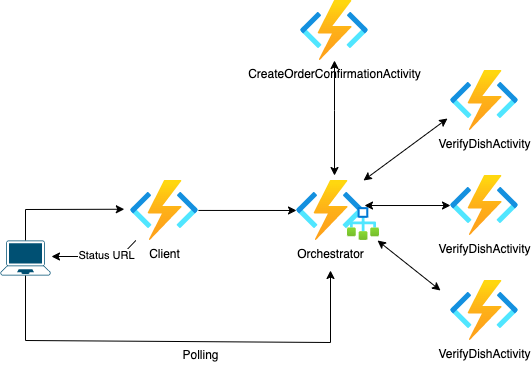

The diagram above was exported from draw.io. Its source (the exported page's mxGraphModel, read from the mxfile embedded in the PNG):
<mxGraphModel dx="2066" dy="1186" grid="1" gridSize="10" guides="1" tooltips="1" connect="1" arrows="1" fold="1" page="1" pageScale="1" pageWidth="827" pageHeight="1169" math="0" shadow="0">
  <root>
    <mxCell id="0" />
    <mxCell id="1" parent="0" />
    <mxCell id="2" value="Client" style="aspect=fixed;html=1;points=[];align=center;image;fontSize=12;image=img/lib/azure2/compute/Function_Apps.svg;" vertex="1" parent="1">
      <mxGeometry x="180" y="190" width="68" height="60" as="geometry" />
    </mxCell>
    <mxCell id="3" value="" style="endArrow=classic;html=1;rounded=0;entryX=-0.091;entryY=0.479;entryDx=0;entryDy=0;entryPerimeter=0;exitX=0.5;exitY=0;exitDx=0;exitDy=0;exitPerimeter=0;" edge="1" source="10" target="2" parent="1">
      <mxGeometry width="50" height="50" relative="1" as="geometry">
        <mxPoint x="130" y="219" as="sourcePoint" />
        <mxPoint x="280" y="340" as="targetPoint" />
        <Array as="points">
          <mxPoint x="75" y="219" />
        </Array>
      </mxGeometry>
    </mxCell>
    <mxCell id="4" value="Orchestrator" style="aspect=fixed;html=1;points=[];align=center;image;fontSize=12;image=img/lib/azure2/compute/Function_Apps.svg;" vertex="1" parent="1">
      <mxGeometry x="346" y="190" width="68" height="60" as="geometry" />
    </mxCell>
    <mxCell id="5" value="" style="endArrow=classic;html=1;rounded=0;exitX=0.999;exitY=0.499;exitDx=0;exitDy=0;exitPerimeter=0;" edge="1" source="2" target="4" parent="1">
      <mxGeometry width="50" height="50" relative="1" as="geometry">
        <mxPoint x="330" y="390" as="sourcePoint" />
        <mxPoint x="380" y="340" as="targetPoint" />
      </mxGeometry>
    </mxCell>
    <mxCell id="6" value="" style="aspect=fixed;html=1;points=[];align=center;image;fontSize=12;image=img/lib/azure2/general/Workflow.svg;" vertex="1" parent="1">
      <mxGeometry x="397" y="217.06" width="32" height="32.94" as="geometry" />
    </mxCell>
    <mxCell id="7" value="CreateOrderConfirmationActivity" style="aspect=fixed;html=1;points=[];align=center;image;fontSize=12;image=img/lib/azure2/iot/Function_Apps.svg;" vertex="1" parent="1">
      <mxGeometry x="350" y="10" width="68" height="60" as="geometry" />
    </mxCell>
    <mxCell id="8" value="" style="endArrow=classic;html=1;rounded=0;exitX=0.5;exitY=1;exitDx=0;exitDy=0;exitPerimeter=0;" edge="1" source="10" parent="1">
      <mxGeometry width="50" height="50" relative="1" as="geometry">
        <mxPoint x="80" y="350" as="sourcePoint" />
        <mxPoint x="380" y="280" as="targetPoint" />
        <Array as="points">
          <mxPoint x="75" y="350" />
          <mxPoint x="380" y="352" />
        </Array>
      </mxGeometry>
    </mxCell>
    <mxCell id="9" value="Polling" style="text;html=1;align=center;verticalAlign=middle;resizable=0;points=[];autosize=1;strokeColor=none;fillColor=none;" vertex="1" parent="1">
      <mxGeometry x="220" y="350" width="60" height="30" as="geometry" />
    </mxCell>
    <mxCell id="10" value="" style="points=[[0.13,0.02,0],[0.5,0,0],[0.87,0.02,0],[0.885,0.4,0],[0.985,0.985,0],[0.5,1,0],[0.015,0.985,0],[0.115,0.4,0]];verticalLabelPosition=bottom;sketch=0;html=1;verticalAlign=top;aspect=fixed;align=center;pointerEvents=1;shape=mxgraph.cisco19.laptop;fillColor=#005073;strokeColor=none;" vertex="1" parent="1">
      <mxGeometry x="50" y="250" width="50" height="35" as="geometry" />
    </mxCell>
    <mxCell id="11" value="" style="endArrow=classic;html=1;rounded=0;entryX=1.02;entryY=0.457;entryDx=0;entryDy=0;entryPerimeter=0;" edge="1" source="2" target="10" parent="1">
      <mxGeometry width="50" height="50" relative="1" as="geometry">
        <mxPoint x="390" y="270" as="sourcePoint" />
        <mxPoint x="440" y="220" as="targetPoint" />
        <Array as="points">
          <mxPoint x="170" y="266" />
        </Array>
      </mxGeometry>
    </mxCell>
    <mxCell id="12" value="Status URL" style="edgeLabel;html=1;align=center;verticalAlign=middle;resizable=0;points=[];" vertex="1" connectable="0" parent="11">
      <mxGeometry x="-0.185" y="-1" relative="1" as="geometry">
        <mxPoint as="offset" />
      </mxGeometry>
    </mxCell>
    <mxCell id="13" value="VerifyDishActivity" style="aspect=fixed;html=1;points=[];align=center;image;fontSize=12;image=img/lib/azure2/iot/Function_Apps.svg;" vertex="1" parent="1">
      <mxGeometry x="500" y="185" width="68" height="60" as="geometry" />
    </mxCell>
    <mxCell id="14" value="" style="endArrow=classic;startArrow=classic;html=1;rounded=0;exitX=0.559;exitY=-0.083;exitDx=0;exitDy=0;exitPerimeter=0;" edge="1" source="4" target="7" parent="1">
      <mxGeometry width="50" height="50" relative="1" as="geometry">
        <mxPoint x="640" y="300" as="sourcePoint" />
        <mxPoint x="380" y="110" as="targetPoint" />
        <Array as="points">
          <mxPoint x="384" y="120" />
        </Array>
      </mxGeometry>
    </mxCell>
    <mxCell id="15" value="" style="endArrow=classic;startArrow=classic;html=1;rounded=0;exitX=1;exitY=0.417;exitDx=0;exitDy=0;exitPerimeter=0;" edge="1" source="4" target="13" parent="1">
      <mxGeometry width="50" height="50" relative="1" as="geometry">
        <mxPoint x="364.6666666666665" y="200" as="sourcePoint" />
        <mxPoint x="314" y="90" as="targetPoint" />
        <Array as="points" />
      </mxGeometry>
    </mxCell>
    <mxCell id="16" value="" style="endArrow=classic;startArrow=classic;html=1;rounded=0;exitX=0.985;exitY=0;exitDx=0;exitDy=0;exitPerimeter=0;entryX=-0.044;entryY=0.8;entryDx=0;entryDy=0;entryPerimeter=0;" edge="1" source="4" target="17" parent="1">
      <mxGeometry width="50" height="50" relative="1" as="geometry">
        <mxPoint x="470" y="187" as="sourcePoint" />
        <mxPoint x="471.02" y="80" as="targetPoint" />
        <Array as="points" />
      </mxGeometry>
    </mxCell>
    <mxCell id="17" value="VerifyDishActivity" style="aspect=fixed;html=1;points=[];align=center;image;fontSize=12;image=img/lib/azure2/iot/Function_Apps.svg;" vertex="1" parent="1">
      <mxGeometry x="500" y="80" width="68" height="60" as="geometry" />
    </mxCell>
    <mxCell id="18" value="VerifyDishActivity" style="aspect=fixed;html=1;points=[];align=center;image;fontSize=12;image=img/lib/azure2/iot/Function_Apps.svg;" vertex="1" parent="1">
      <mxGeometry x="500" y="290" width="68" height="60" as="geometry" />
    </mxCell>
    <mxCell id="19" value="" style="endArrow=classic;startArrow=classic;html=1;rounded=0;exitX=0.938;exitY=1;exitDx=0;exitDy=0;exitPerimeter=0;" edge="1" source="6" parent="1">
      <mxGeometry width="50" height="50" relative="1" as="geometry">
        <mxPoint x="424" y="225.01999999999998" as="sourcePoint" />
        <mxPoint x="490" y="300" as="targetPoint" />
        <Array as="points" />
      </mxGeometry>
    </mxCell>
  </root>
</mxGraphModel>